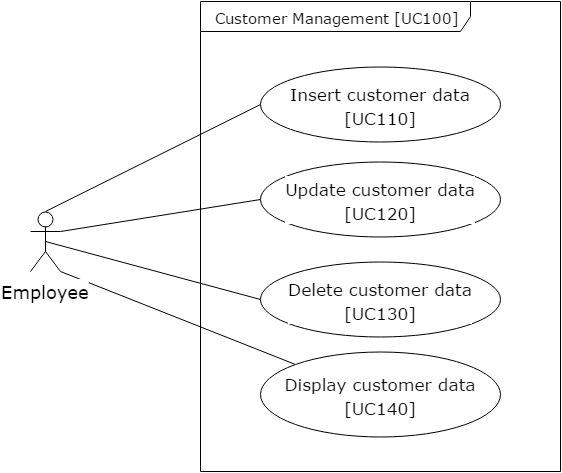

The diagram above was exported from draw.io. Its source (the exported page's mxGraphModel, read from the mxfile embedded in the PNG):
<mxGraphModel dx="876" dy="438" grid="1" gridSize="10" guides="1" tooltips="1" connect="1" arrows="1" fold="1" page="1" pageScale="1" pageWidth="826" pageHeight="1169" background="#ffffff" math="0" shadow="0">
  <root>
    <mxCell id="0" />
    <mxCell id="1" parent="0" />
    <mxCell id="8" style="edgeStyle=none;rounded=0;html=1;exitX=0.5;exitY=0;exitPerimeter=0;entryX=0;entryY=0.5;endArrow=none;endFill=0;jettySize=auto;orthogonalLoop=1;fontFamily=Verdana;fontSize=20;" parent="1" source="2" target="4" edge="1">
      <mxGeometry relative="1" as="geometry" />
    </mxCell>
    <mxCell id="9" style="edgeStyle=none;rounded=0;html=1;exitX=1;exitY=0.3333333333333333;exitPerimeter=0;entryX=0;entryY=0.5;endArrow=none;endFill=0;jettySize=auto;orthogonalLoop=1;fontFamily=Verdana;fontSize=20;" parent="1" source="2" target="7" edge="1">
      <mxGeometry relative="1" as="geometry" />
    </mxCell>
    <mxCell id="10" style="edgeStyle=none;rounded=0;html=1;exitX=0.5;exitY=0.5;exitPerimeter=0;entryX=0;entryY=0.5;endArrow=none;endFill=0;jettySize=auto;orthogonalLoop=1;fontFamily=Verdana;fontSize=20;" parent="1" source="2" target="6" edge="1">
      <mxGeometry relative="1" as="geometry" />
    </mxCell>
    <mxCell id="11" style="edgeStyle=none;rounded=0;html=1;exitX=1;exitY=1;exitPerimeter=0;entryX=0;entryY=0;endArrow=none;endFill=0;jettySize=auto;orthogonalLoop=1;fontFamily=Verdana;fontSize=20;" parent="1" source="2" target="5" edge="1">
      <mxGeometry relative="1" as="geometry" />
    </mxCell>
    <mxCell id="2" value="&lt;font style=&quot;font-size: 18px&quot;&gt;Employee&lt;/font&gt;" style="shape=umlActor;verticalLabelPosition=bottom;labelBackgroundColor=#ffffff;verticalAlign=top;html=1;fontFamily=Verdana;fontSize=20;" parent="1" vertex="1">
      <mxGeometry x="110" y="300" width="30" height="60" as="geometry" />
    </mxCell>
    <mxCell id="3" value="Customer Management [UC100]" style="shape=umlFrame;whiteSpace=wrap;html=1;labelBackgroundColor=#ffffff;fontFamily=Verdana;fontSize=15;width=270;height=30;" parent="1" vertex="1">
      <mxGeometry x="280" y="90" width="360" height="470" as="geometry" />
    </mxCell>
    <mxCell id="4" value="&lt;font style=&quot;font-size: 17px&quot;&gt;Insert customer data&lt;/font&gt;&lt;div&gt;&lt;font style=&quot;font-size: 17px&quot;&gt;[UC110]&lt;/font&gt;&lt;/div&gt;" style="ellipse;whiteSpace=wrap;html=1;labelBackgroundColor=#ffffff;fontFamily=Verdana;fontSize=20;" parent="1" vertex="1">
      <mxGeometry x="340" y="155" width="240" height="75" as="geometry" />
    </mxCell>
    <mxCell id="5" value="&lt;font style=&quot;font-size: 17px&quot;&gt;Display customer data&lt;/font&gt;&lt;div&gt;&lt;font style=&quot;font-size: 17px&quot;&gt;[UC140]&lt;/font&gt;&lt;/div&gt;" style="ellipse;whiteSpace=wrap;html=1;labelBackgroundColor=#ffffff;fontFamily=Verdana;fontSize=20;" parent="1" vertex="1">
      <mxGeometry x="340" y="440" width="240" height="85" as="geometry" />
    </mxCell>
    <mxCell id="6" value="&lt;font style=&quot;font-size: 17px&quot;&gt;Delete customer data&lt;/font&gt;&lt;div&gt;&lt;font style=&quot;font-size: 17px&quot;&gt;[UC130]&lt;/font&gt;&lt;/div&gt;" style="ellipse;whiteSpace=wrap;html=1;labelBackgroundColor=#ffffff;fontFamily=Verdana;fontSize=20;" parent="1" vertex="1">
      <mxGeometry x="340" y="350" width="240" height="75" as="geometry" />
    </mxCell>
    <mxCell id="7" value="&lt;font style=&quot;font-size: 17px&quot;&gt;Update customer data&lt;/font&gt;&lt;div&gt;&lt;font style=&quot;font-size: 17px&quot;&gt;[UC120]&lt;/font&gt;&lt;/div&gt;" style="ellipse;whiteSpace=wrap;html=1;labelBackgroundColor=#ffffff;fontFamily=Verdana;fontSize=20;" parent="1" vertex="1">
      <mxGeometry x="340" y="250" width="240" height="75" as="geometry" />
    </mxCell>
  </root>
</mxGraphModel>